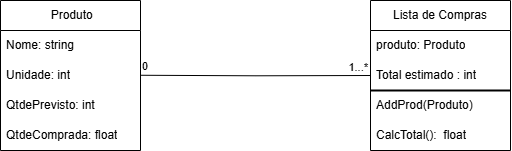

The diagram above was exported from draw.io. Its source (the exported page's mxGraphModel, read from the mxfile embedded in the PNG):
<mxGraphModel dx="816" dy="449" grid="1" gridSize="10" guides="1" tooltips="1" connect="1" arrows="1" fold="1" page="1" pageScale="1" pageWidth="827" pageHeight="1169" math="0" shadow="0">
  <root>
    <mxCell id="0" />
    <mxCell id="1" parent="0" />
    <mxCell id="QpiwUQEZfGe0WdFxL9p5-2" value="&amp;nbsp;Produto" style="swimlane;fontStyle=0;childLayout=stackLayout;horizontal=1;startSize=30;horizontalStack=0;resizeParent=1;resizeParentMax=0;resizeLast=0;collapsible=1;marginBottom=0;whiteSpace=wrap;html=1;" vertex="1" parent="1">
      <mxGeometry x="70" y="110" width="140" height="150" as="geometry" />
    </mxCell>
    <mxCell id="QpiwUQEZfGe0WdFxL9p5-3" value="Nome: string" style="text;strokeColor=none;fillColor=none;align=left;verticalAlign=middle;spacingLeft=4;spacingRight=4;overflow=hidden;points=[[0,0.5],[1,0.5]];portConstraint=eastwest;rotatable=0;whiteSpace=wrap;html=1;" vertex="1" parent="QpiwUQEZfGe0WdFxL9p5-2">
      <mxGeometry y="30" width="140" height="30" as="geometry" />
    </mxCell>
    <mxCell id="QpiwUQEZfGe0WdFxL9p5-4" value="Unidade: int" style="text;strokeColor=none;fillColor=none;align=left;verticalAlign=middle;spacingLeft=4;spacingRight=4;overflow=hidden;points=[[0,0.5],[1,0.5]];portConstraint=eastwest;rotatable=0;whiteSpace=wrap;html=1;" vertex="1" parent="QpiwUQEZfGe0WdFxL9p5-2">
      <mxGeometry y="60" width="140" height="30" as="geometry" />
    </mxCell>
    <mxCell id="QpiwUQEZfGe0WdFxL9p5-5" value="QtdePrevisto: int" style="text;strokeColor=none;fillColor=none;align=left;verticalAlign=middle;spacingLeft=4;spacingRight=4;overflow=hidden;points=[[0,0.5],[1,0.5]];portConstraint=eastwest;rotatable=0;whiteSpace=wrap;html=1;" vertex="1" parent="QpiwUQEZfGe0WdFxL9p5-2">
      <mxGeometry y="90" width="140" height="30" as="geometry" />
    </mxCell>
    <mxCell id="QpiwUQEZfGe0WdFxL9p5-6" value="QtdeComprada: float" style="text;strokeColor=none;fillColor=none;align=left;verticalAlign=middle;spacingLeft=4;spacingRight=4;overflow=hidden;points=[[0,0.5],[1,0.5]];portConstraint=eastwest;rotatable=0;whiteSpace=wrap;html=1;" vertex="1" parent="QpiwUQEZfGe0WdFxL9p5-2">
      <mxGeometry y="120" width="140" height="30" as="geometry" />
    </mxCell>
    <mxCell id="QpiwUQEZfGe0WdFxL9p5-7" value="Lista de Compras" style="swimlane;fontStyle=0;childLayout=stackLayout;horizontal=1;startSize=30;horizontalStack=0;resizeParent=1;resizeParentMax=0;resizeLast=0;collapsible=1;marginBottom=0;whiteSpace=wrap;html=1;" vertex="1" parent="1">
      <mxGeometry x="440" y="110" width="140" height="150" as="geometry" />
    </mxCell>
    <mxCell id="QpiwUQEZfGe0WdFxL9p5-8" value="produto: Produto" style="text;strokeColor=none;fillColor=none;align=left;verticalAlign=middle;spacingLeft=4;spacingRight=4;overflow=hidden;points=[[0,0.5],[1,0.5]];portConstraint=eastwest;rotatable=0;whiteSpace=wrap;html=1;" vertex="1" parent="QpiwUQEZfGe0WdFxL9p5-7">
      <mxGeometry y="30" width="140" height="30" as="geometry" />
    </mxCell>
    <mxCell id="QpiwUQEZfGe0WdFxL9p5-9" value="Total estimado : int" style="text;strokeColor=none;fillColor=none;align=left;verticalAlign=middle;spacingLeft=4;spacingRight=4;overflow=hidden;points=[[0,0.5],[1,0.5]];portConstraint=eastwest;rotatable=0;whiteSpace=wrap;html=1;" vertex="1" parent="QpiwUQEZfGe0WdFxL9p5-7">
      <mxGeometry y="60" width="140" height="30" as="geometry" />
    </mxCell>
    <mxCell id="QpiwUQEZfGe0WdFxL9p5-10" value="AddProd(Produto)" style="text;strokeColor=none;fillColor=none;align=left;verticalAlign=middle;spacingLeft=4;spacingRight=4;overflow=hidden;points=[[0,0.5],[1,0.5]];portConstraint=eastwest;rotatable=0;whiteSpace=wrap;html=1;" vertex="1" parent="QpiwUQEZfGe0WdFxL9p5-7">
      <mxGeometry y="90" width="140" height="30" as="geometry" />
    </mxCell>
    <mxCell id="QpiwUQEZfGe0WdFxL9p5-11" value="CalcTotal():&amp;nbsp; float" style="text;strokeColor=none;fillColor=none;align=left;verticalAlign=middle;spacingLeft=4;spacingRight=4;overflow=hidden;points=[[0,0.5],[1,0.5]];portConstraint=eastwest;rotatable=0;whiteSpace=wrap;html=1;" vertex="1" parent="QpiwUQEZfGe0WdFxL9p5-7">
      <mxGeometry y="120" width="140" height="30" as="geometry" />
    </mxCell>
    <mxCell id="QpiwUQEZfGe0WdFxL9p5-12" value="" style="line;strokeWidth=2;html=1;" vertex="1" parent="1">
      <mxGeometry x="440" y="195" width="140" height="10" as="geometry" />
    </mxCell>
    <mxCell id="QpiwUQEZfGe0WdFxL9p5-15" value="" style="endArrow=none;html=1;edgeStyle=orthogonalEdgeStyle;rounded=0;entryX=0;entryY=0.5;entryDx=0;entryDy=0;" edge="1" parent="1" target="QpiwUQEZfGe0WdFxL9p5-9">
      <mxGeometry relative="1" as="geometry">
        <mxPoint x="210" y="184.76" as="sourcePoint" />
        <mxPoint x="370" y="184.76" as="targetPoint" />
      </mxGeometry>
    </mxCell>
    <mxCell id="QpiwUQEZfGe0WdFxL9p5-16" value="0" style="edgeLabel;resizable=0;html=1;align=left;verticalAlign=bottom;" connectable="0" vertex="1" parent="QpiwUQEZfGe0WdFxL9p5-15">
      <mxGeometry x="-1" relative="1" as="geometry" />
    </mxCell>
    <mxCell id="QpiwUQEZfGe0WdFxL9p5-17" value="1...*" style="edgeLabel;resizable=0;html=1;align=right;verticalAlign=bottom;" connectable="0" vertex="1" parent="QpiwUQEZfGe0WdFxL9p5-15">
      <mxGeometry x="1" relative="1" as="geometry">
        <mxPoint x="-2" as="offset" />
      </mxGeometry>
    </mxCell>
  </root>
</mxGraphModel>